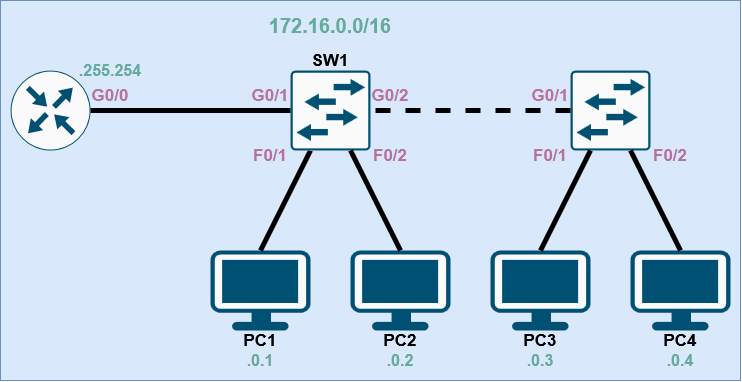

The diagram above was exported from draw.io. Its source (the exported page's mxGraphModel, read from the mxfile embedded in the PNG):
<mxGraphModel dx="859" dy="715" grid="1" gridSize="10" guides="1" tooltips="1" connect="1" arrows="1" fold="1" page="1" pageScale="1" pageWidth="850" pageHeight="1100" math="0" shadow="0">
  <root>
    <mxCell id="0" />
    <mxCell id="1" parent="0" />
    <mxCell id="LFrvi6E5ofSWfoxZJFZv-6" parent="1" style="rounded=0;whiteSpace=wrap;html=1;fillColor=#dae8fc;strokeColor=#6c8ebf;" value="" vertex="1">
      <mxGeometry height="380" width="740" x="30" y="90" as="geometry" />
    </mxCell>
    <mxCell id="gBGIezdqGZLUJtXSqTa3-7" parent="1" style="text;html=1;whiteSpace=wrap;strokeColor=none;fillColor=none;align=center;verticalAlign=middle;rounded=0;fontSize=14;" value="&lt;font style=&quot;font-size: 17px;&quot;&gt;&lt;b&gt;SW1&lt;/b&gt;&lt;/font&gt;" vertex="1">
      <mxGeometry height="20" width="60" x="330" y="140" as="geometry" />
    </mxCell>
    <mxCell id="5i6GnqxYBDzMjnuZFgpR-2" parent="1" style="points=[[0.03,0.03,0],[0.5,0,0],[0.97,0.03,0],[1,0.4,0],[0.97,0.745,0],[0.5,1,0],[0.03,0.745,0],[0,0.4,0]];verticalLabelPosition=bottom;sketch=0;html=1;verticalAlign=top;aspect=fixed;align=center;pointerEvents=1;shape=mxgraph.cisco19.workstation2;fillColor=#fafafa;strokeColor=#005073;labelPerimeter=1;" value="" vertex="1">
      <mxGeometry height="80" width="100" x="240" y="340" as="geometry" />
    </mxCell>
    <mxCell id="5i6GnqxYBDzMjnuZFgpR-12" parent="1" style="text;html=1;whiteSpace=wrap;strokeColor=none;fillColor=none;align=center;verticalAlign=middle;rounded=0;fontSize=14;fontColor=#B5739D;" value="&lt;font style=&quot;font-size: 17px;&quot;&gt;&lt;b&gt;G0/0&lt;/b&gt;&lt;/font&gt;" vertex="1">
      <mxGeometry height="30" width="60" x="110" y="170" as="geometry" />
    </mxCell>
    <mxCell id="LFrvi6E5ofSWfoxZJFZv-12" parent="1" style="text;html=1;whiteSpace=wrap;strokeColor=none;fillColor=none;align=center;verticalAlign=middle;rounded=0;fontSize=14;fontColor=#67AB9F;" value="&lt;font style=&quot;font-size: 20px;&quot;&gt;&lt;b&gt;172.16.0.0/16&lt;/b&gt;&lt;/font&gt;" vertex="1">
      <mxGeometry height="30" width="160" x="280" y="100" as="geometry" />
    </mxCell>
    <mxCell id="LFrvi6E5ofSWfoxZJFZv-16" parent="1" style="text;html=1;whiteSpace=wrap;strokeColor=none;fillColor=none;align=center;verticalAlign=middle;rounded=0;fontSize=14;" value="&lt;font style=&quot;font-size: 17px;&quot;&gt;&lt;b&gt;PC1&lt;/b&gt;&lt;/font&gt;" vertex="1">
      <mxGeometry height="20" width="60" x="260" y="420" as="geometry" />
    </mxCell>
    <mxCell id="LFrvi6E5ofSWfoxZJFZv-19" parent="1" style="text;html=1;whiteSpace=wrap;strokeColor=none;fillColor=none;align=center;verticalAlign=middle;rounded=0;fontSize=14;fontColor=#67AB9F;" value="&lt;font style=&quot;font-size: 16px;&quot;&gt;&lt;b&gt;.0.1&lt;/b&gt;&lt;/font&gt;" vertex="1">
      <mxGeometry height="20" width="100" x="240" y="440" as="geometry" />
    </mxCell>
    <mxCell id="LFrvi6E5ofSWfoxZJFZv-23" edge="1" parent="1" source="r7zT4ED3txG_OJov1zo--2" style="endArrow=none;html=1;rounded=0;defaultLabelBackgroundColor=page;labelPadding=0 4;strokeWidth=5;exitX=0.25;exitY=1;exitDx=0;exitDy=0;exitPerimeter=0;entryX=0.5;entryY=0;entryDx=0;entryDy=0;entryPerimeter=0;" target="5i6GnqxYBDzMjnuZFgpR-2" value="">
      <mxGeometry height="50" relative="1" width="50" as="geometry">
        <mxPoint x="380" y="341" as="sourcePoint" />
        <mxPoint x="299" y="340" as="targetPoint" />
      </mxGeometry>
    </mxCell>
    <mxCell id="r7zT4ED3txG_OJov1zo--1" parent="1" style="sketch=0;points=[[0.5,0,0],[1,0.5,0],[0.5,1,0],[0,0.5,0],[0.145,0.145,0],[0.8555,0.145,0],[0.855,0.8555,0],[0.145,0.855,0]];verticalLabelPosition=bottom;html=1;verticalAlign=top;aspect=fixed;align=center;pointerEvents=1;shape=mxgraph.cisco19.rect;prIcon=router;fillColor=#FAFAFA;strokeColor=#005073;perimeter=ellipsePerimeter;labelPerimeter=1;" value="" vertex="1">
      <mxGeometry height="80" width="80" x="40" y="160" as="geometry" />
    </mxCell>
    <mxCell id="r7zT4ED3txG_OJov1zo--2" parent="1" style="sketch=0;points=[[0.015,0.015,0],[0.985,0.015,0],[0.985,0.985,0],[0.015,0.985,0],[0.25,0,0],[0.5,0,0],[0.75,0,0],[1,0.25,0],[1,0.5,0],[1,0.75,0],[0.75,1,0],[0.5,1,0],[0.25,1,0],[0,0.75,0],[0,0.5,0],[0,0.25,0]];verticalLabelPosition=bottom;html=1;verticalAlign=top;aspect=fixed;align=center;pointerEvents=1;shape=mxgraph.cisco19.rect;prIcon=l2_switch;fillColor=#FAFAFA;strokeColor=#005073;labelPerimeter=1;" value="" vertex="1">
      <mxGeometry height="80" width="80" x="320" y="160" as="geometry" />
    </mxCell>
    <mxCell id="r7zT4ED3txG_OJov1zo--3" parent="1" style="sketch=0;points=[[0.015,0.015,0],[0.985,0.015,0],[0.985,0.985,0],[0.015,0.985,0],[0.25,0,0],[0.5,0,0],[0.75,0,0],[1,0.25,0],[1,0.5,0],[1,0.75,0],[0.75,1,0],[0.5,1,0],[0.25,1,0],[0,0.75,0],[0,0.5,0],[0,0.25,0]];verticalLabelPosition=bottom;html=1;verticalAlign=top;aspect=fixed;align=center;pointerEvents=1;shape=mxgraph.cisco19.rect;prIcon=l2_switch;fillColor=#FAFAFA;strokeColor=#005073;labelPerimeter=1;" value="" vertex="1">
      <mxGeometry height="80" width="80" x="600" y="160" as="geometry" />
    </mxCell>
    <mxCell id="r7zT4ED3txG_OJov1zo--4" parent="1" style="text;html=1;whiteSpace=wrap;strokeColor=none;fillColor=none;align=center;verticalAlign=middle;rounded=0;fontSize=14;fontColor=#B5739D;" value="&lt;font style=&quot;font-size: 17px;&quot;&gt;&lt;b&gt;G0/1&lt;/b&gt;&lt;/font&gt;" vertex="1">
      <mxGeometry height="30" width="60" x="270" y="170" as="geometry" />
    </mxCell>
    <mxCell id="r7zT4ED3txG_OJov1zo--5" parent="1" style="text;html=1;whiteSpace=wrap;strokeColor=none;fillColor=none;align=center;verticalAlign=middle;rounded=0;fontSize=14;fontColor=#B5739D;" value="&lt;font style=&quot;font-size: 17px;&quot;&gt;&lt;b&gt;G0/2&lt;/b&gt;&lt;/font&gt;" vertex="1">
      <mxGeometry height="30" width="60" x="390" y="170" as="geometry" />
    </mxCell>
    <mxCell id="r7zT4ED3txG_OJov1zo--6" parent="1" style="text;html=1;whiteSpace=wrap;strokeColor=none;fillColor=none;align=center;verticalAlign=middle;rounded=0;fontSize=14;fontColor=#B5739D;" value="&lt;font style=&quot;font-size: 17px;&quot;&gt;&lt;b&gt;G0/1&lt;/b&gt;&lt;/font&gt;" vertex="1">
      <mxGeometry height="30" width="60" x="550" y="170" as="geometry" />
    </mxCell>
    <mxCell id="r7zT4ED3txG_OJov1zo--7" parent="1" style="points=[[0.03,0.03,0],[0.5,0,0],[0.97,0.03,0],[1,0.4,0],[0.97,0.745,0],[0.5,1,0],[0.03,0.745,0],[0,0.4,0]];verticalLabelPosition=bottom;sketch=0;html=1;verticalAlign=top;aspect=fixed;align=center;pointerEvents=1;shape=mxgraph.cisco19.workstation2;fillColor=#fafafa;strokeColor=#005073;labelPerimeter=1;" value="" vertex="1">
      <mxGeometry height="80" width="100" x="380" y="340" as="geometry" />
    </mxCell>
    <mxCell id="r7zT4ED3txG_OJov1zo--8" parent="1" style="text;html=1;whiteSpace=wrap;strokeColor=none;fillColor=none;align=center;verticalAlign=middle;rounded=0;fontSize=14;" value="&lt;font style=&quot;font-size: 17px;&quot;&gt;&lt;b&gt;PC2&lt;/b&gt;&lt;/font&gt;" vertex="1">
      <mxGeometry height="20" width="60" x="400" y="420" as="geometry" />
    </mxCell>
    <mxCell id="r7zT4ED3txG_OJov1zo--9" parent="1" style="text;html=1;whiteSpace=wrap;strokeColor=none;fillColor=none;align=center;verticalAlign=middle;rounded=0;fontSize=14;fontColor=#67AB9F;" value="&lt;font style=&quot;font-size: 16px;&quot;&gt;&lt;b&gt;.0.2&lt;/b&gt;&lt;/font&gt;" vertex="1">
      <mxGeometry height="20" width="100" x="380" y="440" as="geometry" />
    </mxCell>
    <mxCell id="r7zT4ED3txG_OJov1zo--10" parent="1" style="points=[[0.03,0.03,0],[0.5,0,0],[0.97,0.03,0],[1,0.4,0],[0.97,0.745,0],[0.5,1,0],[0.03,0.745,0],[0,0.4,0]];verticalLabelPosition=bottom;sketch=0;html=1;verticalAlign=top;aspect=fixed;align=center;pointerEvents=1;shape=mxgraph.cisco19.workstation2;fillColor=#fafafa;strokeColor=#005073;labelPerimeter=1;" value="" vertex="1">
      <mxGeometry height="80" width="100" x="520" y="340" as="geometry" />
    </mxCell>
    <mxCell id="r7zT4ED3txG_OJov1zo--11" parent="1" style="text;html=1;whiteSpace=wrap;strokeColor=none;fillColor=none;align=center;verticalAlign=middle;rounded=0;fontSize=14;" value="&lt;font style=&quot;font-size: 17px;&quot;&gt;&lt;b&gt;PC3&lt;/b&gt;&lt;/font&gt;" vertex="1">
      <mxGeometry height="20" width="60" x="540" y="420" as="geometry" />
    </mxCell>
    <mxCell id="r7zT4ED3txG_OJov1zo--12" parent="1" style="text;html=1;whiteSpace=wrap;strokeColor=none;fillColor=none;align=center;verticalAlign=middle;rounded=0;fontSize=14;fontColor=#67AB9F;" value="&lt;font style=&quot;font-size: 16px;&quot;&gt;&lt;b&gt;.0.3&lt;/b&gt;&lt;/font&gt;" vertex="1">
      <mxGeometry height="20" width="100" x="520" y="440" as="geometry" />
    </mxCell>
    <mxCell id="r7zT4ED3txG_OJov1zo--13" parent="1" style="points=[[0.03,0.03,0],[0.5,0,0],[0.97,0.03,0],[1,0.4,0],[0.97,0.745,0],[0.5,1,0],[0.03,0.745,0],[0,0.4,0]];verticalLabelPosition=bottom;sketch=0;html=1;verticalAlign=top;aspect=fixed;align=center;pointerEvents=1;shape=mxgraph.cisco19.workstation2;fillColor=#fafafa;strokeColor=#005073;labelPerimeter=1;" value="" vertex="1">
      <mxGeometry height="80" width="100" x="660" y="340" as="geometry" />
    </mxCell>
    <mxCell id="r7zT4ED3txG_OJov1zo--14" parent="1" style="text;html=1;whiteSpace=wrap;strokeColor=none;fillColor=none;align=center;verticalAlign=middle;rounded=0;fontSize=14;" value="&lt;font style=&quot;font-size: 17px;&quot;&gt;&lt;b&gt;PC4&lt;/b&gt;&lt;/font&gt;" vertex="1">
      <mxGeometry height="20" width="60" x="680" y="420" as="geometry" />
    </mxCell>
    <mxCell id="r7zT4ED3txG_OJov1zo--15" parent="1" style="text;html=1;whiteSpace=wrap;strokeColor=none;fillColor=none;align=center;verticalAlign=middle;rounded=0;fontSize=14;fontColor=#67AB9F;" value="&lt;font style=&quot;font-size: 16px;&quot;&gt;&lt;b&gt;.0.4&lt;/b&gt;&lt;/font&gt;" vertex="1">
      <mxGeometry height="20" width="100" x="660" y="440" as="geometry" />
    </mxCell>
    <mxCell id="r7zT4ED3txG_OJov1zo--16" edge="1" parent="1" source="r7zT4ED3txG_OJov1zo--2" style="endArrow=none;html=1;rounded=0;defaultLabelBackgroundColor=page;labelPadding=0 4;strokeWidth=5;exitX=0.75;exitY=1;exitDx=0;exitDy=0;exitPerimeter=0;entryX=0.5;entryY=0;entryDx=0;entryDy=0;entryPerimeter=0;" target="r7zT4ED3txG_OJov1zo--7" value="">
      <mxGeometry height="50" relative="1" width="50" as="geometry">
        <mxPoint x="480" y="240" as="sourcePoint" />
        <mxPoint x="430" y="340" as="targetPoint" />
      </mxGeometry>
    </mxCell>
    <mxCell id="r7zT4ED3txG_OJov1zo--17" edge="1" parent="1" source="r7zT4ED3txG_OJov1zo--2" style="endArrow=none;html=1;rounded=0;defaultLabelBackgroundColor=page;labelPadding=0 4;strokeWidth=5;exitX=0;exitY=0.5;exitDx=0;exitDy=0;exitPerimeter=0;entryX=1;entryY=0.5;entryDx=0;entryDy=0;entryPerimeter=0;" target="r7zT4ED3txG_OJov1zo--1" value="">
      <mxGeometry height="50" relative="1" width="50" as="geometry">
        <mxPoint x="160" y="210" as="sourcePoint" />
        <mxPoint x="110" y="310" as="targetPoint" />
      </mxGeometry>
    </mxCell>
    <mxCell id="r7zT4ED3txG_OJov1zo--18" edge="1" parent="1" style="endArrow=none;html=1;rounded=0;defaultLabelBackgroundColor=page;labelPadding=0 4;strokeWidth=5;exitX=0;exitY=0.5;exitDx=0;exitDy=0;exitPerimeter=0;entryX=1;entryY=0.5;entryDx=0;entryDy=0;entryPerimeter=0;dashed=1;" value="">
      <mxGeometry height="50" relative="1" width="50" as="geometry">
        <mxPoint x="600" y="200" as="sourcePoint" />
        <mxPoint x="400" y="200" as="targetPoint" />
      </mxGeometry>
    </mxCell>
    <mxCell id="r7zT4ED3txG_OJov1zo--19" edge="1" parent="1" style="endArrow=none;html=1;rounded=0;defaultLabelBackgroundColor=page;labelPadding=0 4;strokeWidth=5;exitX=0.25;exitY=1;exitDx=0;exitDy=0;exitPerimeter=0;entryX=0.5;entryY=0;entryDx=0;entryDy=0;entryPerimeter=0;" value="">
      <mxGeometry height="50" relative="1" width="50" as="geometry">
        <mxPoint x="620" y="240" as="sourcePoint" />
        <mxPoint x="570" y="340" as="targetPoint" />
      </mxGeometry>
    </mxCell>
    <mxCell id="r7zT4ED3txG_OJov1zo--20" edge="1" parent="1" style="endArrow=none;html=1;rounded=0;defaultLabelBackgroundColor=page;labelPadding=0 4;strokeWidth=5;exitX=0.75;exitY=1;exitDx=0;exitDy=0;exitPerimeter=0;entryX=0.5;entryY=0;entryDx=0;entryDy=0;entryPerimeter=0;" value="">
      <mxGeometry height="50" relative="1" width="50" as="geometry">
        <mxPoint x="660" y="240" as="sourcePoint" />
        <mxPoint x="710" y="340" as="targetPoint" />
      </mxGeometry>
    </mxCell>
    <mxCell id="r7zT4ED3txG_OJov1zo--21" parent="1" style="text;html=1;whiteSpace=wrap;strokeColor=none;fillColor=none;align=center;verticalAlign=middle;rounded=0;fontSize=14;fontColor=#B5739D;" value="&lt;font style=&quot;font-size: 17px;&quot;&gt;&lt;b&gt;F0/1&lt;/b&gt;&lt;/font&gt;" vertex="1">
      <mxGeometry height="30" width="60" x="270" y="230" as="geometry" />
    </mxCell>
    <mxCell id="r7zT4ED3txG_OJov1zo--22" parent="1" style="text;html=1;whiteSpace=wrap;strokeColor=none;fillColor=none;align=center;verticalAlign=middle;rounded=0;fontSize=14;fontColor=#B5739D;" value="&lt;font style=&quot;font-size: 17px;&quot;&gt;&lt;b&gt;F0/2&lt;/b&gt;&lt;/font&gt;" vertex="1">
      <mxGeometry height="30" width="60" x="390" y="230" as="geometry" />
    </mxCell>
    <mxCell id="r7zT4ED3txG_OJov1zo--23" parent="1" style="text;html=1;whiteSpace=wrap;strokeColor=none;fillColor=none;align=center;verticalAlign=middle;rounded=0;fontSize=14;fontColor=#B5739D;" value="&lt;font style=&quot;font-size: 17px;&quot;&gt;&lt;b&gt;F0/1&lt;/b&gt;&lt;/font&gt;" vertex="1">
      <mxGeometry height="30" width="60" x="550" y="230" as="geometry" />
    </mxCell>
    <mxCell id="r7zT4ED3txG_OJov1zo--24" parent="1" style="text;html=1;whiteSpace=wrap;strokeColor=none;fillColor=none;align=center;verticalAlign=middle;rounded=0;fontSize=14;fontColor=#B5739D;" value="&lt;font style=&quot;font-size: 17px;&quot;&gt;&lt;b&gt;F0/2&lt;/b&gt;&lt;/font&gt;" vertex="1">
      <mxGeometry height="30" width="60" x="670" y="230" as="geometry" />
    </mxCell>
    <mxCell id="r7zT4ED3txG_OJov1zo--25" parent="1" style="text;html=1;whiteSpace=wrap;strokeColor=none;fillColor=none;align=center;verticalAlign=middle;rounded=0;fontSize=14;fontColor=#67AB9F;" value="&lt;font style=&quot;font-size: 16px;&quot;&gt;&lt;b&gt;.255.254&lt;/b&gt;&lt;/font&gt;" vertex="1">
      <mxGeometry height="20" width="100" x="90" y="150" as="geometry" />
    </mxCell>
  </root>
</mxGraphModel>